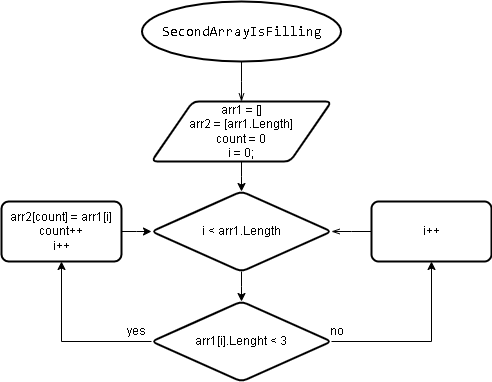

The diagram above was exported from draw.io. Its source (the exported page's mxGraphModel, read from the mxfile embedded in the PNG):
<mxGraphModel dx="868" dy="1619" grid="1" gridSize="10" guides="1" tooltips="1" connect="1" arrows="1" fold="1" page="1" pageScale="1" pageWidth="827" pageHeight="1169" math="0" shadow="0">
  <root>
    <mxCell id="0" />
    <mxCell id="1" parent="0" />
    <mxCell id="44OHqnz84jMZXtSIeulg-2" value="" style="edgeStyle=elbowEdgeStyle;rounded=0;orthogonalLoop=1;jettySize=auto;html=1;endArrow=openThin;endFill=0;" edge="1" parent="1" source="vMSf7AfLLXhupnYZ92Nn-1" target="vMSf7AfLLXhupnYZ92Nn-6">
      <mxGeometry relative="1" as="geometry" />
    </mxCell>
    <mxCell id="vMSf7AfLLXhupnYZ92Nn-1" value="&lt;div style=&quot;font-family: &amp;#34;consolas&amp;#34; , &amp;#34;courier new&amp;#34; , monospace ; font-size: 14px ; line-height: 19px&quot;&gt;&lt;span style=&quot;background-color: rgb(255 , 255 , 255)&quot;&gt;SecondArrayIsFilling&lt;/span&gt;&lt;/div&gt;" style="strokeWidth=2;html=1;shape=mxgraph.flowchart.start_1;whiteSpace=wrap;fillColor=#FFFFFF;" vertex="1" parent="1">
      <mxGeometry x="300.5" width="199" height="60" as="geometry" />
    </mxCell>
    <mxCell id="vMSf7AfLLXhupnYZ92Nn-8" value="" style="edgeStyle=elbowEdgeStyle;rounded=0;orthogonalLoop=1;jettySize=auto;html=1;" edge="1" parent="1" source="vMSf7AfLLXhupnYZ92Nn-6" target="vMSf7AfLLXhupnYZ92Nn-7">
      <mxGeometry relative="1" as="geometry" />
    </mxCell>
    <mxCell id="vMSf7AfLLXhupnYZ92Nn-6" value="arr1 = []&lt;br&gt;arr2 = [arr1.Length]&lt;br&gt;count = 0&lt;br&gt;i = 0;" style="shape=parallelogram;html=1;strokeWidth=2;perimeter=parallelogramPerimeter;whiteSpace=wrap;rounded=1;arcSize=12;size=0.23;fillColor=#FFFFFF;" vertex="1" parent="1">
      <mxGeometry x="310" y="100" width="180" height="60" as="geometry" />
    </mxCell>
    <mxCell id="vMSf7AfLLXhupnYZ92Nn-10" value="" style="edgeStyle=elbowEdgeStyle;rounded=0;orthogonalLoop=1;jettySize=auto;html=1;" edge="1" parent="1" source="vMSf7AfLLXhupnYZ92Nn-7" target="vMSf7AfLLXhupnYZ92Nn-9">
      <mxGeometry relative="1" as="geometry" />
    </mxCell>
    <mxCell id="vMSf7AfLLXhupnYZ92Nn-7" value="i &amp;lt; arr1.Length" style="rhombus;whiteSpace=wrap;html=1;fillColor=#FFFFFF;strokeWidth=2;rounded=1;arcSize=12;" vertex="1" parent="1">
      <mxGeometry x="310" y="190" width="180" height="80" as="geometry" />
    </mxCell>
    <mxCell id="vMSf7AfLLXhupnYZ92Nn-14" value="" style="edgeStyle=elbowEdgeStyle;rounded=0;orthogonalLoop=1;jettySize=auto;html=1;entryX=0.5;entryY=1;entryDx=0;entryDy=0;exitX=0;exitY=0.5;exitDx=0;exitDy=0;" edge="1" parent="1" source="vMSf7AfLLXhupnYZ92Nn-9" target="vMSf7AfLLXhupnYZ92Nn-13">
      <mxGeometry relative="1" as="geometry">
        <Array as="points">
          <mxPoint x="220" y="350" />
          <mxPoint x="140" y="380" />
        </Array>
      </mxGeometry>
    </mxCell>
    <mxCell id="vMSf7AfLLXhupnYZ92Nn-16" style="edgeStyle=elbowEdgeStyle;rounded=0;orthogonalLoop=1;jettySize=auto;html=1;exitX=1;exitY=0.5;exitDx=0;exitDy=0;entryX=0.5;entryY=1;entryDx=0;entryDy=0;" edge="1" parent="1" source="vMSf7AfLLXhupnYZ92Nn-9" target="goLJtYAE0pvFwa55jHWl-1">
      <mxGeometry relative="1" as="geometry">
        <mxPoint x="510" y="300" as="targetPoint" />
        <Array as="points">
          <mxPoint x="590" y="260" />
          <mxPoint x="510" y="370" />
        </Array>
      </mxGeometry>
    </mxCell>
    <mxCell id="vMSf7AfLLXhupnYZ92Nn-9" value="&lt;span&gt;arr1[i].Lenght &amp;lt; 3&lt;/span&gt;" style="rhombus;whiteSpace=wrap;html=1;fillColor=#FFFFFF;strokeWidth=2;rounded=1;arcSize=12;" vertex="1" parent="1">
      <mxGeometry x="310" y="300" width="180" height="80" as="geometry" />
    </mxCell>
    <mxCell id="vMSf7AfLLXhupnYZ92Nn-20" style="edgeStyle=elbowEdgeStyle;rounded=0;orthogonalLoop=1;jettySize=auto;html=1;exitX=1;exitY=0.5;exitDx=0;exitDy=0;entryX=0;entryY=0.5;entryDx=0;entryDy=0;" edge="1" parent="1" source="vMSf7AfLLXhupnYZ92Nn-13" target="vMSf7AfLLXhupnYZ92Nn-7">
      <mxGeometry relative="1" as="geometry" />
    </mxCell>
    <mxCell id="vMSf7AfLLXhupnYZ92Nn-13" value="arr2[count] = arr1[i]&lt;br&gt;count++&lt;br&gt;i++" style="rounded=1;whiteSpace=wrap;html=1;fillColor=#FFFFFF;strokeWidth=2;arcSize=12;" vertex="1" parent="1">
      <mxGeometry x="160" y="200" width="120" height="60" as="geometry" />
    </mxCell>
    <mxCell id="vMSf7AfLLXhupnYZ92Nn-17" value="no" style="text;html=1;align=center;verticalAlign=middle;resizable=0;points=[];autosize=1;strokeColor=none;fillColor=none;" vertex="1" parent="1">
      <mxGeometry x="480" y="320" width="30" height="20" as="geometry" />
    </mxCell>
    <mxCell id="vMSf7AfLLXhupnYZ92Nn-18" value="yes" style="text;html=1;align=center;verticalAlign=middle;resizable=0;points=[];autosize=1;strokeColor=none;fillColor=none;" vertex="1" parent="1">
      <mxGeometry x="280" y="320" width="30" height="20" as="geometry" />
    </mxCell>
    <mxCell id="goLJtYAE0pvFwa55jHWl-2" value="" style="edgeStyle=elbowEdgeStyle;rounded=0;orthogonalLoop=1;jettySize=auto;html=1;fontColor=#000000;endArrow=openThin;endFill=0;" edge="1" parent="1" source="goLJtYAE0pvFwa55jHWl-1" target="vMSf7AfLLXhupnYZ92Nn-7">
      <mxGeometry relative="1" as="geometry" />
    </mxCell>
    <mxCell id="goLJtYAE0pvFwa55jHWl-1" value="i++" style="rounded=1;whiteSpace=wrap;html=1;fillColor=#FFFFFF;strokeWidth=2;arcSize=12;" vertex="1" parent="1">
      <mxGeometry x="530" y="200" width="120" height="60" as="geometry" />
    </mxCell>
  </root>
</mxGraphModel>